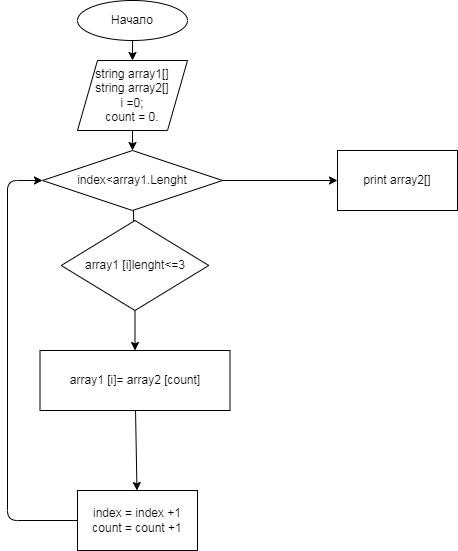

The diagram above was exported from draw.io. Its source (the exported page's mxGraphModel, read from the mxfile embedded in the PNG):
<mxGraphModel dx="624" dy="357" grid="1" gridSize="10" guides="1" tooltips="1" connect="1" arrows="1" fold="1" page="1" pageScale="1" pageWidth="1169" pageHeight="1654" math="0" shadow="0">
  <root>
    <mxCell id="0" />
    <mxCell id="1" parent="0" />
    <mxCell id="4" value="" style="edgeStyle=none;html=1;" edge="1" parent="1" source="2" target="3">
      <mxGeometry relative="1" as="geometry" />
    </mxCell>
    <mxCell id="2" value="Начало" style="ellipse;whiteSpace=wrap;html=1;" vertex="1" parent="1">
      <mxGeometry x="360" y="10" width="110" height="40" as="geometry" />
    </mxCell>
    <mxCell id="6" value="" style="edgeStyle=none;html=1;" edge="1" parent="1" source="3" target="7">
      <mxGeometry relative="1" as="geometry">
        <mxPoint x="415.9375" y="140" as="targetPoint" />
      </mxGeometry>
    </mxCell>
    <mxCell id="3" value="string array1[]&lt;br&gt;string array2[]&lt;br&gt;i =0;&lt;br&gt;count = 0." style="shape=parallelogram;perimeter=parallelogramPerimeter;whiteSpace=wrap;html=1;fixedSize=1;" vertex="1" parent="1">
      <mxGeometry x="360" y="70" width="110" height="70" as="geometry" />
    </mxCell>
    <mxCell id="9" value="" style="edgeStyle=none;html=1;startArrow=none;" edge="1" parent="1" source="10">
      <mxGeometry relative="1" as="geometry">
        <mxPoint x="417.5" y="280" as="targetPoint" />
      </mxGeometry>
    </mxCell>
    <mxCell id="18" value="" style="edgeStyle=none;html=1;" edge="1" parent="1" source="7" target="17">
      <mxGeometry relative="1" as="geometry" />
    </mxCell>
    <mxCell id="7" value="index&amp;lt;array1.Lenght" style="rhombus;whiteSpace=wrap;html=1;" vertex="1" parent="1">
      <mxGeometry x="325" y="160" width="180" height="60" as="geometry" />
    </mxCell>
    <mxCell id="12" value="" style="edgeStyle=none;html=1;" edge="1" parent="1" source="10" target="11">
      <mxGeometry relative="1" as="geometry" />
    </mxCell>
    <mxCell id="15" value="" style="edgeStyle=none;html=1;" edge="1" parent="1" source="11" target="14">
      <mxGeometry relative="1" as="geometry" />
    </mxCell>
    <mxCell id="11" value="array1 [i]= array2 [count]" style="whiteSpace=wrap;html=1;" vertex="1" parent="1">
      <mxGeometry x="322.5" y="360" width="190" height="60" as="geometry" />
    </mxCell>
    <mxCell id="10" value="array1 [i]lenght&amp;lt;=3" style="rhombus;whiteSpace=wrap;html=1;" vertex="1" parent="1">
      <mxGeometry x="343.75" y="230" width="147.5" height="90" as="geometry" />
    </mxCell>
    <mxCell id="13" value="" style="edgeStyle=none;html=1;endArrow=none;" edge="1" parent="1" source="7" target="10">
      <mxGeometry relative="1" as="geometry">
        <mxPoint x="417.5" y="200" as="sourcePoint" />
        <mxPoint x="417.5" y="280" as="targetPoint" />
      </mxGeometry>
    </mxCell>
    <mxCell id="14" value="index = index +1&lt;br&gt;count = count +1" style="whiteSpace=wrap;html=1;" vertex="1" parent="1">
      <mxGeometry x="360" y="500" width="120" height="60" as="geometry" />
    </mxCell>
    <mxCell id="16" value="" style="endArrow=classic;html=1;exitX=0;exitY=0.5;exitDx=0;exitDy=0;entryX=0;entryY=0.5;entryDx=0;entryDy=0;" edge="1" parent="1" source="14" target="7">
      <mxGeometry width="50" height="50" relative="1" as="geometry">
        <mxPoint x="410" y="520" as="sourcePoint" />
        <mxPoint x="290" y="210" as="targetPoint" />
        <Array as="points">
          <mxPoint x="290" y="530" />
          <mxPoint x="290" y="190" />
        </Array>
      </mxGeometry>
    </mxCell>
    <mxCell id="17" value="print array2[]" style="whiteSpace=wrap;html=1;" vertex="1" parent="1">
      <mxGeometry x="620" y="160" width="120" height="60" as="geometry" />
    </mxCell>
  </root>
</mxGraphModel>